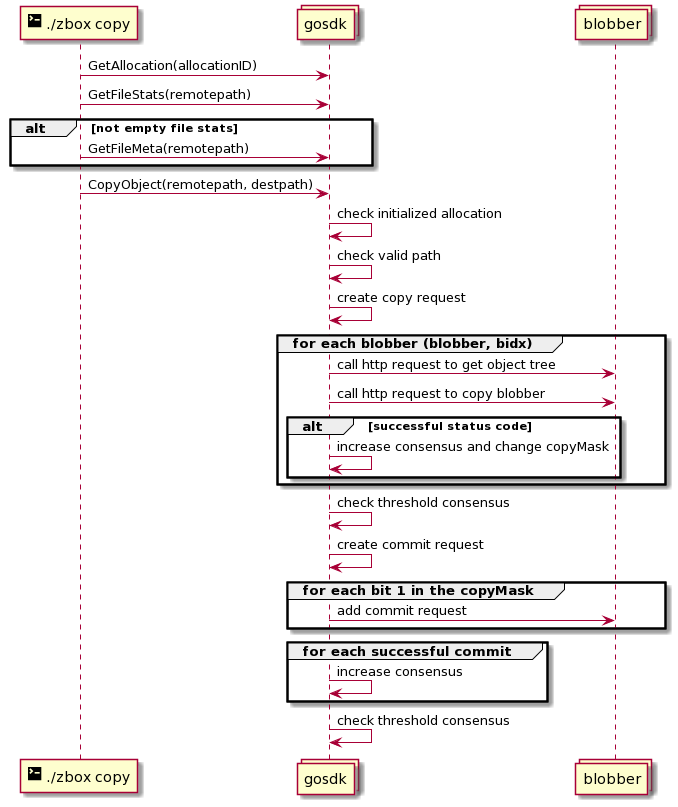

The diagram above was rendered by PlantUML. Its source (embedded in the PNG):
@startuml
participant "<size:20><&terminal></size> ./zbox copy" as cli
collections gosdk
collections blobber

cli -> gosdk: GetAllocation(allocationID)
cli -> gosdk: GetFileStats(remotepath)
alt not empty file stats
cli -> gosdk: GetFileMeta(remotepath)
end
cli -> gosdk: CopyObject(remotepath, destpath)

gosdk -> gosdk: check initialized allocation
gosdk -> gosdk: check valid path
gosdk -> gosdk: create copy request

group for each blobber (blobber, bidx)
gosdk -> blobber: call http request to get object tree
gosdk -> blobber: call http request to copy blobber
alt successful status code
gosdk -> gosdk: increase consensus and change copyMask
end
end

gosdk -> gosdk: check threshold consensus
gosdk -> gosdk: create commit request

group for each bit 1 in the copyMask
gosdk -> blobber: add commit request
end

group for each successful commit
gosdk -> gosdk: increase consensus
end

gosdk -> gosdk: check threshold consensus
@enduml